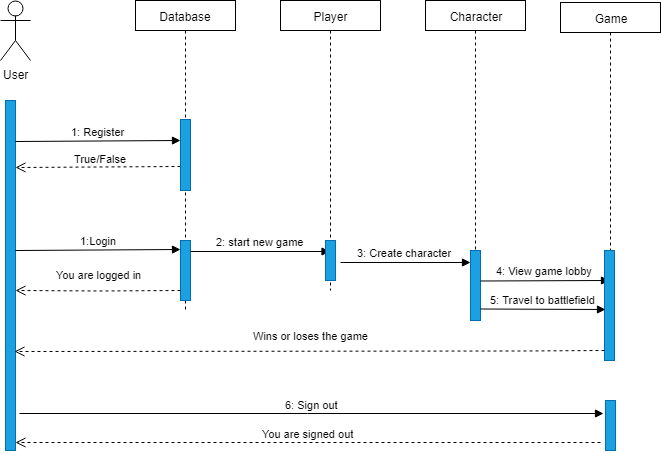

The diagram above was exported from draw.io. Its source (the exported page's mxGraphModel, read from the mxfile embedded in the PNG):
<mxGraphModel dx="994" dy="386" grid="1" gridSize="10" guides="1" tooltips="1" connect="1" arrows="1" fold="1" page="1" pageScale="1" pageWidth="827" pageHeight="1169" math="0" shadow="0">
  <root>
    <mxCell id="0" />
    <mxCell id="1" parent="0" />
    <mxCell id="FduT0MbGOBmt9WVyQOnv-18" value="Character" style="shape=umlLifeline;perimeter=lifelinePerimeter;whiteSpace=wrap;html=1;container=1;collapsible=0;recursiveResize=0;outlineConnect=0;size=30;" parent="1" vertex="1">
      <mxGeometry x="515" y="30" width="100" height="320" as="geometry" />
    </mxCell>
    <mxCell id="FduT0MbGOBmt9WVyQOnv-1" value="User" style="shape=umlActor;verticalLabelPosition=bottom;labelBackgroundColor=#ffffff;verticalAlign=top;html=1;" parent="1" vertex="1">
      <mxGeometry x="90" y="30" width="30" height="60" as="geometry" />
    </mxCell>
    <mxCell id="FduT0MbGOBmt9WVyQOnv-4" value="" style="html=1;points=[];perimeter=orthogonalPerimeter;fillColor=#1ba1e2;strokeColor=#006EAF;fontColor=#ffffff;" parent="1" vertex="1">
      <mxGeometry x="95" y="130" width="10" height="350" as="geometry" />
    </mxCell>
    <mxCell id="FduT0MbGOBmt9WVyQOnv-12" value="Database" style="shape=umlLifeline;perimeter=lifelinePerimeter;whiteSpace=wrap;html=1;container=1;collapsible=0;recursiveResize=0;outlineConnect=0;size=30;" parent="1" vertex="1">
      <mxGeometry x="225" y="30" width="100" height="310" as="geometry" />
    </mxCell>
    <mxCell id="FduT0MbGOBmt9WVyQOnv-16" value="" style="html=1;points=[];perimeter=orthogonalPerimeter;fillColor=#1ba1e2;strokeColor=#006EAF;fontColor=#ffffff;" parent="FduT0MbGOBmt9WVyQOnv-12" vertex="1">
      <mxGeometry x="45" y="240" width="10" height="60" as="geometry" />
    </mxCell>
    <mxCell id="FduT0MbGOBmt9WVyQOnv-14" value="True/False" style="html=1;verticalAlign=bottom;endArrow=open;dashed=1;endSize=8;exitX=0;exitY=0.668;exitDx=0;exitDy=0;exitPerimeter=0;" parent="1" source="FduT0MbGOBmt9WVyQOnv-13" edge="1">
      <mxGeometry x="-0.0303" y="1" relative="1" as="geometry">
        <mxPoint x="265" y="197" as="sourcePoint" />
        <mxPoint x="105" y="197" as="targetPoint" />
        <mxPoint as="offset" />
      </mxGeometry>
    </mxCell>
    <mxCell id="FduT0MbGOBmt9WVyQOnv-15" value="1:Login" style="html=1;verticalAlign=bottom;endArrow=block;" parent="1" edge="1">
      <mxGeometry width="80" relative="1" as="geometry">
        <mxPoint x="105" y="280" as="sourcePoint" />
        <mxPoint x="270" y="279" as="targetPoint" />
      </mxGeometry>
    </mxCell>
    <mxCell id="FduT0MbGOBmt9WVyQOnv-13" value="" style="html=1;points=[];perimeter=orthogonalPerimeter;fillColor=#1ba1e2;strokeColor=#006EAF;fontColor=#ffffff;" parent="1" vertex="1">
      <mxGeometry x="270" y="149" width="10" height="71" as="geometry" />
    </mxCell>
    <mxCell id="hfA0prGT611G9_EgzBn--18" value="You are logged in" style="html=1;verticalAlign=bottom;endArrow=open;dashed=1;endSize=8;exitX=0;exitY=0.668;exitDx=0;exitDy=0;exitPerimeter=0;" parent="1" edge="1">
      <mxGeometry x="-0.0062" y="-7" relative="1" as="geometry">
        <mxPoint x="270" y="320" as="sourcePoint" />
        <mxPoint x="105" y="320" as="targetPoint" />
        <mxPoint as="offset" />
        <Array as="points">
          <mxPoint x="190" y="320.5" />
        </Array>
      </mxGeometry>
    </mxCell>
    <mxCell id="hfA0prGT611G9_EgzBn--19" value="2: start new game" style="html=1;verticalAlign=bottom;endArrow=block;" parent="1" target="hfA0prGT611G9_EgzBn--20" edge="1">
      <mxGeometry x="-0.0123" y="1" width="80" relative="1" as="geometry">
        <mxPoint x="280" y="281" as="sourcePoint" />
        <mxPoint x="410" y="281" as="targetPoint" />
        <mxPoint as="offset" />
      </mxGeometry>
    </mxCell>
    <mxCell id="hfA0prGT611G9_EgzBn--20" value="Player" style="shape=umlLifeline;perimeter=lifelinePerimeter;whiteSpace=wrap;html=1;container=1;collapsible=0;recursiveResize=0;outlineConnect=0;size=30;" parent="1" vertex="1">
      <mxGeometry x="370" y="30" width="100" height="290" as="geometry" />
    </mxCell>
    <mxCell id="hfA0prGT611G9_EgzBn--21" value="" style="html=1;points=[];perimeter=orthogonalPerimeter;fillColor=#1ba1e2;strokeColor=#006EAF;fontColor=#ffffff;" parent="hfA0prGT611G9_EgzBn--20" vertex="1">
      <mxGeometry x="45" y="240" width="10" height="40" as="geometry" />
    </mxCell>
    <mxCell id="hfA0prGT611G9_EgzBn--24" value="3: Create character" style="html=1;verticalAlign=bottom;endArrow=block;" parent="1" edge="1">
      <mxGeometry x="-0.0123" y="1" width="80" relative="1" as="geometry">
        <mxPoint x="430" y="292" as="sourcePoint" />
        <mxPoint x="560" y="292" as="targetPoint" />
        <mxPoint as="offset" />
        <Array as="points" />
      </mxGeometry>
    </mxCell>
    <mxCell id="hfA0prGT611G9_EgzBn--25" value="" style="html=1;points=[];perimeter=orthogonalPerimeter;fillColor=#1ba1e2;strokeColor=#006EAF;fontColor=#ffffff;" parent="1" vertex="1">
      <mxGeometry x="560" y="280" width="10" height="70" as="geometry" />
    </mxCell>
    <mxCell id="hfA0prGT611G9_EgzBn--26" value="4: View game lobby" style="html=1;verticalAlign=bottom;endArrow=block;" parent="1" edge="1">
      <mxGeometry x="-0.0123" y="1" width="80" relative="1" as="geometry">
        <mxPoint x="570" y="310.5" as="sourcePoint" />
        <mxPoint x="699" y="310" as="targetPoint" />
        <mxPoint as="offset" />
        <Array as="points" />
      </mxGeometry>
    </mxCell>
    <mxCell id="FduT0MbGOBmt9WVyQOnv-17" value="Game" style="shape=umlLifeline;perimeter=lifelinePerimeter;whiteSpace=wrap;html=1;container=1;collapsible=0;recursiveResize=0;outlineConnect=0;size=30;" parent="1" vertex="1">
      <mxGeometry x="650" y="32" width="100" height="358" as="geometry" />
    </mxCell>
    <mxCell id="FduT0MbGOBmt9WVyQOnv-19" value="" style="html=1;points=[];perimeter=orthogonalPerimeter;fillColor=#1ba1e2;strokeColor=#006EAF;fontColor=#ffffff;" parent="1" vertex="1">
      <mxGeometry x="694" y="280" width="10" height="110" as="geometry" />
    </mxCell>
    <mxCell id="hfA0prGT611G9_EgzBn--38" value="" style="html=1;points=[];perimeter=orthogonalPerimeter;fillColor=#1ba1e2;strokeColor=#006EAF;fontColor=#ffffff;" parent="1" vertex="1">
      <mxGeometry x="695" y="430" width="10" height="50" as="geometry" />
    </mxCell>
    <mxCell id="FduT0MbGOBmt9WVyQOnv-22" value="6: Sign out" style="html=1;verticalAlign=bottom;endArrow=block;" parent="1" edge="1">
      <mxGeometry width="80" relative="1" as="geometry">
        <mxPoint x="109" y="443" as="sourcePoint" />
        <mxPoint x="693" y="443" as="targetPoint" />
      </mxGeometry>
    </mxCell>
    <mxCell id="FduT0MbGOBmt9WVyQOnv-24" value="You are signed out" style="html=1;verticalAlign=bottom;endArrow=open;dashed=1;endSize=8;" parent="1" edge="1">
      <mxGeometry relative="1" as="geometry">
        <mxPoint x="690" y="472" as="sourcePoint" />
        <mxPoint x="105" y="472" as="targetPoint" />
      </mxGeometry>
    </mxCell>
    <mxCell id="hfA0prGT611G9_EgzBn--42" value="1: Register" style="html=1;verticalAlign=bottom;endArrow=block;" parent="1" edge="1">
      <mxGeometry width="80" relative="1" as="geometry">
        <mxPoint x="105" y="171" as="sourcePoint" />
        <mxPoint x="270" y="170" as="targetPoint" />
      </mxGeometry>
    </mxCell>
    <mxCell id="duNK1S9VT23sqHrE1w_1-3" value="5: Travel to battlefield" style="html=1;verticalAlign=bottom;endArrow=block;entryX=0.133;entryY=0.133;entryDx=0;entryDy=0;entryPerimeter=0;" parent="1" edge="1">
      <mxGeometry x="-0.0123" y="1" width="80" relative="1" as="geometry">
        <mxPoint x="570" y="338.5" as="sourcePoint" />
        <mxPoint x="695" y="339" as="targetPoint" />
        <mxPoint as="offset" />
        <Array as="points" />
      </mxGeometry>
    </mxCell>
    <mxCell id="IOpDbYh4LjUBMFt9wfiy-1" value="Wins or loses the game" style="html=1;verticalAlign=bottom;endArrow=open;dashed=1;endSize=8;exitX=0;exitY=0.668;exitDx=0;exitDy=0;exitPerimeter=0;entryX=0.9;entryY=0.716;entryDx=0;entryDy=0;entryPerimeter=0;" parent="1" target="FduT0MbGOBmt9WVyQOnv-4" edge="1">
      <mxGeometry x="-0.0062" y="-7" relative="1" as="geometry">
        <mxPoint x="694" y="380" as="sourcePoint" />
        <mxPoint x="281" y="381" as="targetPoint" />
        <mxPoint as="offset" />
        <Array as="points">
          <mxPoint x="614" y="380.5" />
        </Array>
      </mxGeometry>
    </mxCell>
  </root>
</mxGraphModel>